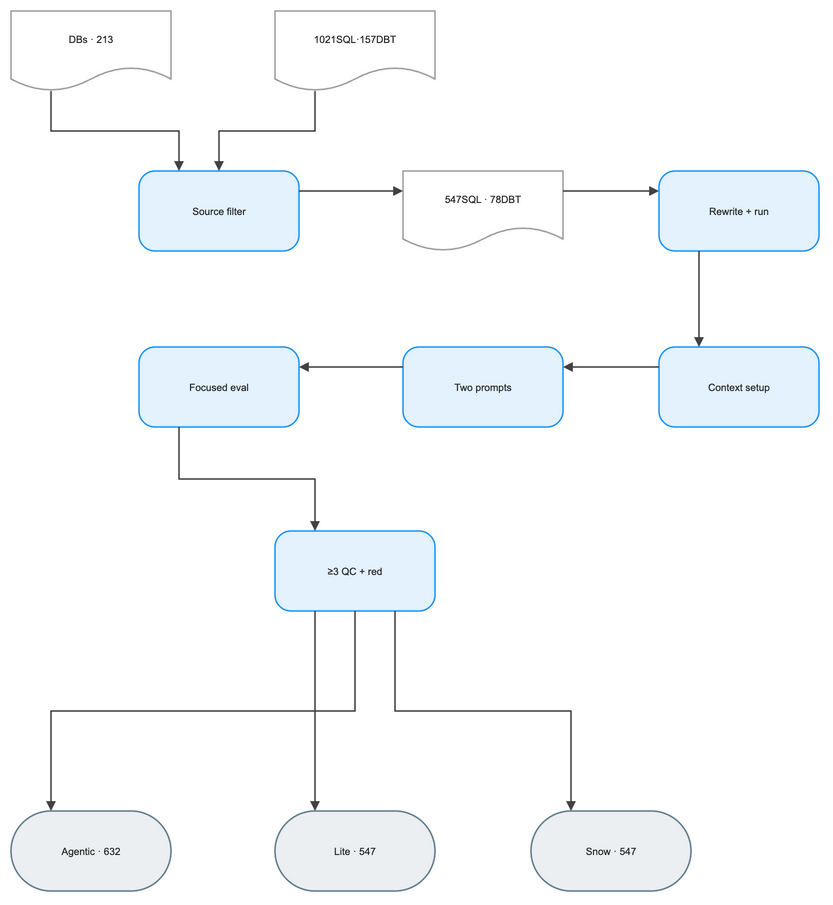

The diagram above was exported from draw.io. Its source (the exported page's mxGraphModel, read from the mxfile embedded in the PNG):
<mxGraphModel dx="1120" dy="720" grid="1" gridSize="8" guides="1" tooltips="1" connect="1" arrows="1" fold="1" page="1" pageScale="1" pageWidth="888" pageHeight="984" math="0" background="#FFFFFF">
  <root>
    <mxCell id="0" />
    <mxCell id="1" parent="0" />
    <mxCell id="2" value="DBs · 213" style="convertToSvg=1;shape=document;boundedLbl=1;html=0;whiteSpace=wrap;fillColor=#FFFFFF;strokeColor=#9E9E9E;strokeWidth=1.5;fontColor=#212121;fontSize=10;fontFamily=Arial, Helvetica, sans-serif;verticalAlign=middle;align=center" vertex="1" parent="1">
      <mxGeometry x="0" y="24" width="160" height="80" as="geometry" />
    </mxCell>
    <mxCell id="3" value="1021SQL·157DBT" style="convertToSvg=1;shape=document;boundedLbl=1;html=0;whiteSpace=wrap;fillColor=#FFFFFF;strokeColor=#9E9E9E;strokeWidth=1.5;fontColor=#212121;fontSize=10;fontFamily=Arial, Helvetica, sans-serif;verticalAlign=middle;align=center" vertex="1" parent="1">
      <mxGeometry x="264" y="24" width="160" height="80" as="geometry" />
    </mxCell>
    <mxCell id="4" value="Source filter" style="convertToSvg=1;rounded=1;arcSize=20;html=0;whiteSpace=wrap;fillColor=#E3F2FD;strokeColor=#2196F3;strokeWidth=1.5;fontColor=#212121;fontSize=10;fontFamily=Arial, Helvetica, sans-serif;verticalAlign=middle;align=center" vertex="1" parent="1">
      <mxGeometry x="128" y="184" width="160" height="80" as="geometry" />
    </mxCell>
    <mxCell id="5" value="547SQL · 78DBT" style="convertToSvg=1;shape=document;boundedLbl=1;html=0;whiteSpace=wrap;fillColor=#FFFFFF;strokeColor=#9E9E9E;strokeWidth=1.5;fontColor=#212121;fontSize=10;fontFamily=Arial, Helvetica, sans-serif;verticalAlign=middle;align=center" vertex="1" parent="1">
      <mxGeometry x="392" y="184" width="160" height="80" as="geometry" />
    </mxCell>
    <mxCell id="6" value="Rewrite + run" style="convertToSvg=1;rounded=1;arcSize=20;html=0;whiteSpace=wrap;fillColor=#E3F2FD;strokeColor=#2196F3;strokeWidth=1.5;fontColor=#212121;fontSize=10;fontFamily=Arial, Helvetica, sans-serif;verticalAlign=middle;align=center" vertex="1" parent="1">
      <mxGeometry x="648" y="184" width="160" height="80" as="geometry" />
    </mxCell>
    <mxCell id="7" value="Context setup" style="convertToSvg=1;rounded=1;arcSize=20;html=0;whiteSpace=wrap;fillColor=#E3F2FD;strokeColor=#2196F3;strokeWidth=1.5;fontColor=#212121;fontSize=10;fontFamily=Arial, Helvetica, sans-serif;verticalAlign=middle;align=center" vertex="1" parent="1">
      <mxGeometry x="648" y="360" width="160" height="80" as="geometry" />
    </mxCell>
    <mxCell id="8" value="Two prompts" style="convertToSvg=1;rounded=1;arcSize=20;html=0;whiteSpace=wrap;fillColor=#E3F2FD;strokeColor=#2196F3;strokeWidth=1.5;fontColor=#212121;fontSize=10;fontFamily=Arial, Helvetica, sans-serif;verticalAlign=middle;align=center" vertex="1" parent="1">
      <mxGeometry x="392" y="360" width="160" height="80" as="geometry" />
    </mxCell>
    <mxCell id="9" value="Focused eval" style="convertToSvg=1;rounded=1;arcSize=20;html=0;whiteSpace=wrap;fillColor=#E3F2FD;strokeColor=#2196F3;strokeWidth=1.5;fontColor=#212121;fontSize=10;fontFamily=Arial, Helvetica, sans-serif;verticalAlign=middle;align=center" vertex="1" parent="1">
      <mxGeometry x="128" y="360" width="160" height="80" as="geometry" />
    </mxCell>
    <mxCell id="10" value="≥3 QC + red" style="convertToSvg=1;rounded=1;arcSize=20;html=0;whiteSpace=wrap;fillColor=#E3F2FD;strokeColor=#2196F3;strokeWidth=1.5;fontColor=#212121;fontSize=10;fontFamily=Arial, Helvetica, sans-serif;verticalAlign=middle;align=center" vertex="1" parent="1">
      <mxGeometry x="264" y="544" width="160" height="80" as="geometry" />
    </mxCell>
    <mxCell id="11" value="Agentic · 632" style="convertToSvg=1;rounded=1;arcSize=50;html=0;whiteSpace=wrap;fillColor=#ECEFF1;strokeColor=#607D8B;strokeWidth=1.5;fontColor=#212121;fontSize=10;fontFamily=Arial, Helvetica, sans-serif;verticalAlign=middle;align=center" vertex="1" parent="1">
      <mxGeometry x="0" y="824" width="160" height="80" as="geometry" />
    </mxCell>
    <mxCell id="12" value="Lite · 547" style="convertToSvg=1;rounded=1;arcSize=50;html=0;whiteSpace=wrap;fillColor=#ECEFF1;strokeColor=#607D8B;strokeWidth=1.5;fontColor=#212121;fontSize=10;fontFamily=Arial, Helvetica, sans-serif;verticalAlign=middle;align=center" vertex="1" parent="1">
      <mxGeometry x="264" y="824" width="160" height="80" as="geometry" />
    </mxCell>
    <mxCell id="13" value="Snow · 547" style="convertToSvg=1;rounded=1;arcSize=50;html=0;whiteSpace=wrap;fillColor=#ECEFF1;strokeColor=#607D8B;strokeWidth=1.5;fontColor=#212121;fontSize=10;fontFamily=Arial, Helvetica, sans-serif;verticalAlign=middle;align=center" vertex="1" parent="1">
      <mxGeometry x="520" y="824" width="160" height="80" as="geometry" />
    </mxCell>
    <mxCell id="14" value="" style="convertToSvg=1;edgeStyle=orthogonalEdgeStyle;rounded=0;orthogonalLoop=1;jettySize=auto;html=0;strokeColor=#424242;strokeWidth=1.5;endArrow=block;endFill=1;exitX=0.25;exitY=1;exitDx=0;exitDy=0;entryX=0.25;entryY=0;entryDx=0;entryDy=0;jumpStyle=arc;jumpSize=8" edge="1" parent="1" source="2" target="4">
      <mxGeometry relative="1" as="geometry" />
    </mxCell>
    <mxCell id="15" value="" style="convertToSvg=1;edgeStyle=orthogonalEdgeStyle;rounded=0;orthogonalLoop=1;jettySize=auto;html=0;strokeColor=#424242;strokeWidth=1.5;endArrow=block;endFill=1;exitX=0.25;exitY=1;exitDx=0;exitDy=0;entryX=0.5;entryY=0;entryDx=0;entryDy=0;jumpStyle=arc;jumpSize=8" edge="1" parent="1" source="3" target="4">
      <mxGeometry relative="1" as="geometry" />
    </mxCell>
    <mxCell id="16" value="" style="convertToSvg=1;edgeStyle=orthogonalEdgeStyle;rounded=0;orthogonalLoop=1;jettySize=auto;html=0;strokeColor=#424242;strokeWidth=1.5;endArrow=block;endFill=1;exitX=1;exitY=0.25;exitDx=0;exitDy=0;entryX=0;entryY=0.25;entryDx=0;entryDy=0;jumpStyle=arc;jumpSize=8" edge="1" parent="1" source="4" target="5">
      <mxGeometry relative="1" as="geometry" />
    </mxCell>
    <mxCell id="17" value="" style="convertToSvg=1;edgeStyle=orthogonalEdgeStyle;rounded=0;orthogonalLoop=1;jettySize=auto;html=0;strokeColor=#424242;strokeWidth=1.5;endArrow=block;endFill=1;exitX=1;exitY=0.25;exitDx=0;exitDy=0;entryX=0;entryY=0.25;entryDx=0;entryDy=0;jumpStyle=arc;jumpSize=8" edge="1" parent="1" source="5" target="6">
      <mxGeometry relative="1" as="geometry" />
    </mxCell>
    <mxCell id="18" value="" style="convertToSvg=1;edgeStyle=orthogonalEdgeStyle;rounded=0;orthogonalLoop=1;jettySize=auto;html=0;strokeColor=#424242;strokeWidth=1.5;endArrow=block;endFill=1;exitX=0.25;exitY=1;exitDx=0;exitDy=0;entryX=0.25;entryY=0;entryDx=0;entryDy=0;jumpStyle=arc;jumpSize=8" edge="1" parent="1" source="6" target="7">
      <mxGeometry relative="1" as="geometry" />
    </mxCell>
    <mxCell id="19" value="" style="convertToSvg=1;edgeStyle=orthogonalEdgeStyle;rounded=0;orthogonalLoop=1;jettySize=auto;html=0;strokeColor=#424242;strokeWidth=1.5;endArrow=block;endFill=1;exitX=0;exitY=0.25;exitDx=0;exitDy=0;entryX=1;entryY=0.25;entryDx=0;entryDy=0;jumpStyle=arc;jumpSize=8" edge="1" parent="1" source="7" target="8">
      <mxGeometry relative="1" as="geometry" />
    </mxCell>
    <mxCell id="20" value="" style="convertToSvg=1;edgeStyle=orthogonalEdgeStyle;rounded=0;orthogonalLoop=1;jettySize=auto;html=0;strokeColor=#424242;strokeWidth=1.5;endArrow=block;endFill=1;exitX=0;exitY=0.25;exitDx=0;exitDy=0;entryX=1;entryY=0.25;entryDx=0;entryDy=0;jumpStyle=arc;jumpSize=8" edge="1" parent="1" source="8" target="9">
      <mxGeometry relative="1" as="geometry" />
    </mxCell>
    <mxCell id="21" value="" style="convertToSvg=1;edgeStyle=orthogonalEdgeStyle;rounded=0;orthogonalLoop=1;jettySize=auto;html=0;strokeColor=#424242;strokeWidth=1.5;endArrow=block;endFill=1;exitX=0.25;exitY=1;exitDx=0;exitDy=0;entryX=0.25;entryY=0;entryDx=0;entryDy=0;jumpStyle=arc;jumpSize=8" edge="1" parent="1" source="9" target="10">
      <mxGeometry relative="1" as="geometry" />
    </mxCell>
    <mxCell id="22" value="" style="convertToSvg=1;edgeStyle=orthogonalEdgeStyle;rounded=0;orthogonalLoop=1;jettySize=auto;html=0;strokeColor=#424242;strokeWidth=1.5;endArrow=block;endFill=1;exitX=0.25;exitY=1;exitDx=0;exitDy=0;entryX=0.25;entryY=0;entryDx=0;entryDy=0;jumpStyle=arc;jumpSize=8" edge="1" parent="1" source="10" target="11">
      <mxGeometry relative="1" as="geometry" />
    </mxCell>
    <mxCell id="23" value="" style="convertToSvg=1;edgeStyle=orthogonalEdgeStyle;rounded=0;orthogonalLoop=1;jettySize=auto;html=0;strokeColor=#424242;strokeWidth=1.5;endArrow=block;endFill=1;exitX=0.5;exitY=1;exitDx=0;exitDy=0;entryX=0.25;entryY=0;entryDx=0;entryDy=0;jumpStyle=arc;jumpSize=8" edge="1" parent="1" source="10" target="12">
      <mxGeometry relative="1" as="geometry" />
    </mxCell>
    <mxCell id="24" value="" style="convertToSvg=1;edgeStyle=orthogonalEdgeStyle;rounded=0;orthogonalLoop=1;jettySize=auto;html=0;strokeColor=#424242;strokeWidth=1.5;endArrow=block;endFill=1;exitX=0.75;exitY=1;exitDx=0;exitDy=0;entryX=0.25;entryY=0;entryDx=0;entryDy=0;jumpStyle=arc;jumpSize=8" edge="1" parent="1" source="10" target="13">
      <mxGeometry relative="1" as="geometry" />
    </mxCell>
  </root>
</mxGraphModel>